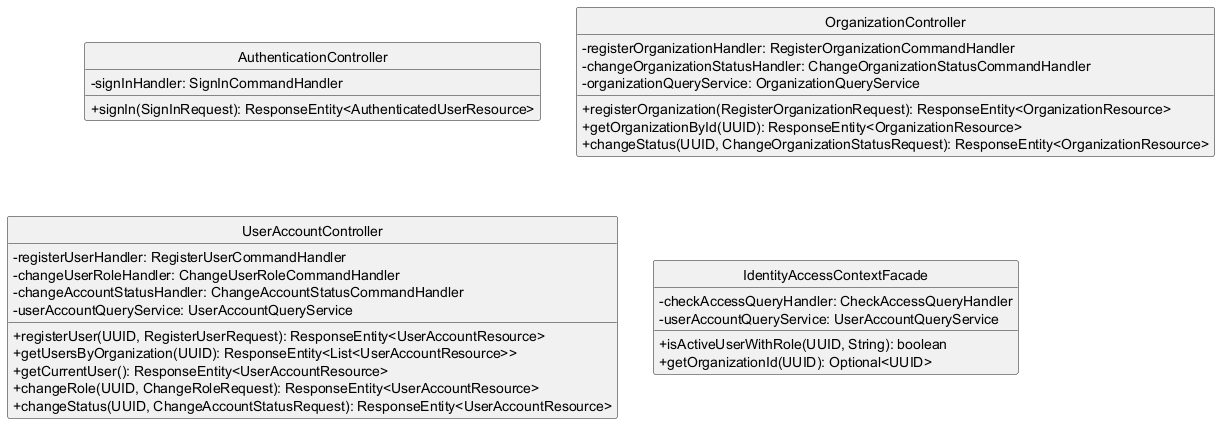

The diagram above was rendered by PlantUML. Its source (embedded in the PNG):
@startuml interface-identityaccess
skinparam classAttributeIconSize 0
skinparam linetype ortho
hide circle

class AuthenticationController {
  -signInHandler: SignInCommandHandler
  +signIn(SignInRequest): ResponseEntity<AuthenticatedUserResource>
}

class OrganizationController {
  -registerOrganizationHandler: RegisterOrganizationCommandHandler
  -changeOrganizationStatusHandler: ChangeOrganizationStatusCommandHandler
  -organizationQueryService: OrganizationQueryService
  +registerOrganization(RegisterOrganizationRequest): ResponseEntity<OrganizationResource>
  +getOrganizationById(UUID): ResponseEntity<OrganizationResource>
  +changeStatus(UUID, ChangeOrganizationStatusRequest): ResponseEntity<OrganizationResource>
}

class UserAccountController {
  -registerUserHandler: RegisterUserCommandHandler
  -changeUserRoleHandler: ChangeUserRoleCommandHandler
  -changeAccountStatusHandler: ChangeAccountStatusCommandHandler
  -userAccountQueryService: UserAccountQueryService
  +registerUser(UUID, RegisterUserRequest): ResponseEntity<UserAccountResource>
  +getUsersByOrganization(UUID): ResponseEntity<List<UserAccountResource>>
  +getCurrentUser(): ResponseEntity<UserAccountResource>
  +changeRole(UUID, ChangeRoleRequest): ResponseEntity<UserAccountResource>
  +changeStatus(UUID, ChangeAccountStatusRequest): ResponseEntity<UserAccountResource>
}

class IdentityAccessContextFacade {
  -checkAccessQueryHandler: CheckAccessQueryHandler
  -userAccountQueryService: UserAccountQueryService
  +isActiveUserWithRole(UUID, String): boolean
  +getOrganizationId(UUID): Optional<UUID>
}

@enduml